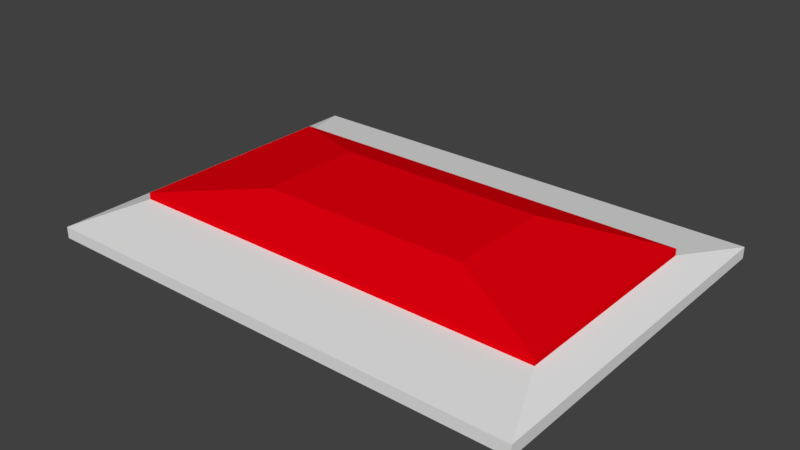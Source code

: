 # Source: button.blend  (saved by Blender 2.78.0; exported with 4.5.12 LTS)
import bpy
from mathutils import Matrix  # noqa: F401  (used for matrix-valued properties, if any)

bpy.ops.wm.read_factory_settings(use_empty=True)
scene = bpy.context.scene
scene.name = 'Scene'

# ---- collections
col_collection_1 = bpy.data.collections.new('Collection 1'); scene.collection.children.link(col_collection_1)

# ---- materials (node trees are filled in below, after node groups)
mat_material = bpy.data.materials.new('Material')
mat_material.alpha_threshold = 0.0
mat_material.use_transparent_shadow = False
mat_material.roughness = 0.5
mat_material.line_color = (0.0, 0.0, 0.0, 1.0)
mat_material_001 = bpy.data.materials.new('Material.001')
mat_material_001.alpha_threshold = 0.0
mat_material_001.use_transparent_shadow = False
mat_material_001.diffuse_color = (0.8, 0.0, 0.004925, 1.0)
mat_material_001.roughness = 0.5
mat_material_001.specular_intensity = 0.0

# ---- material node trees

# ---- world
world_world = bpy.data.worlds.new('World'); scene.world = world_world
world_world.color = (0.05088, 0.05088, 0.05088)
world_world.use_sun_shadow = False
world_world.sun_shadow_jitter_overblur = 0.0
world_world.cycles.sampling_method = 'MANUAL'

# ---- meshes
me_cube = bpy.data.meshes.new('Cube')
me_cube.from_pydata([(0.5578, 0.4077, 0.271), (0.5578, -0.4077, 0.271), (-0.5578, -0.4077, 0.271), (-0.5578, 0.4077, 0.271), (0.5578, 0.4077, 0.2969), (0.5578, -0.4077, 0.2969), (-0.5578, -0.4077, 0.2969), (-0.5578, 0.4077, 0.2969), (0.4878, 0.2439, 0.3218), (0.4878, -0.2439, 0.3218), (-0.4878, 0.2439, 0.3218), (-0.4878, -0.2439, 0.3218), (0.4878, 0.2439, 0.3368), (0.4878, -0.2439, 0.3368), (-0.4878, 0.2439, 0.3368), (-0.4878, -0.2439, 0.3368), (0.2444, 0.1222, 0.3767), (0.2444, -0.1222, 0.3767), (-0.2444, 0.1222, 0.3767), (-0.2444, -0.1222, 0.3767)], [], [(0, 1, 2, 3), (7, 6, 11, 10), (0, 4, 5, 1), (1, 5, 6, 2), (2, 6, 7, 3), (4, 0, 3, 7), (8, 10, 14, 12), (4, 7, 10, 8), (6, 5, 9, 11), (5, 4, 8, 9), (15, 13, 17, 19), (11, 9, 13, 15), (9, 8, 12, 13), (10, 11, 15, 14), (16, 18, 19, 17), (13, 12, 16, 17), (14, 15, 19, 18), (12, 14, 18, 16)])
me_cube.polygons.foreach_set('material_index', [0, 0, 0, 0, 0, 0, 1, 0, 0, 0, 1, 1, 1, 1, 1, 1, 1, 1])
me_cube.materials.append(mat_material)
me_cube.materials.append(mat_material_001)
me_cube.use_remesh_preserve_volume = False
me_cube.use_remesh_preserve_attributes = False
me_cube.use_mirror_vertex_groups = False
me_cube.update()

# ---- objects
ob_cube = bpy.data.objects.new('Cube', me_cube)

# ---- transforms, parenting, visibility, modifiers, constraints
ob_cube.location = (0.0, 0.0, 0.0)
ob_cube.lock_rotations_4d = False
ob_cube.empty_display_type = 'ARROWS'
ob_cube.lineart.crease_threshold = 0.0

# ---- collection membership
col_collection_1.objects.link(ob_cube)

# ---- scene / render settings (as saved in the file)
scene.frame_start = 1; scene.frame_end = 250; scene.frame_set(1)
scene.render.engine = 'BLENDER_EEVEE_NEXT'
scene.render.resolution_percentage = 50
scene.render.dither_intensity = 0.0
scene.cycles.use_denoising = False
scene.cycles.samples = 128
scene.cycles.sampling_pattern = 'TABULATED_SOBOL'
scene.cycles.light_sampling_threshold = 0.0
scene.cycles.use_adaptive_sampling = False
scene.cycles.use_light_tree = False
scene.cycles.blur_glossy = 0.0
scene.cycles.sample_clamp_indirect = 0.0
scene.view_settings.view_transform = 'Standard'
bpy.context.view_layer.update()

# ---- added for rendering (the .blend has no active camera and no usable light): camera, sun
cam_auto = bpy.data.cameras.new('AutoCamera')
cam_auto.lens = 50.0
cam_auto.sensor_width = 36.0
cam_auto.clip_end = 1000.0
ob_auto_camera = bpy.data.objects.new('AutoCamera', cam_auto)
scene.collection.objects.link(ob_auto_camera)
ob_auto_camera.location = (1.28217, -1.53861, 1.34959)
ob_auto_camera.rotation_euler = (1.09748, -7.21219e-08, 0.694738)
scene.camera = ob_auto_camera
light_auto_sun = bpy.data.lights.new('AutoSun', 'SUN')
light_auto_sun.energy = 3.0
light_auto_sun.angle = 0.0523599
ob_auto_sun = bpy.data.objects.new('AutoSun', light_auto_sun)
scene.collection.objects.link(ob_auto_sun)
ob_auto_sun.rotation_euler = (0.872665, 0.174533, 0.523599)
bpy.context.view_layer.update()
